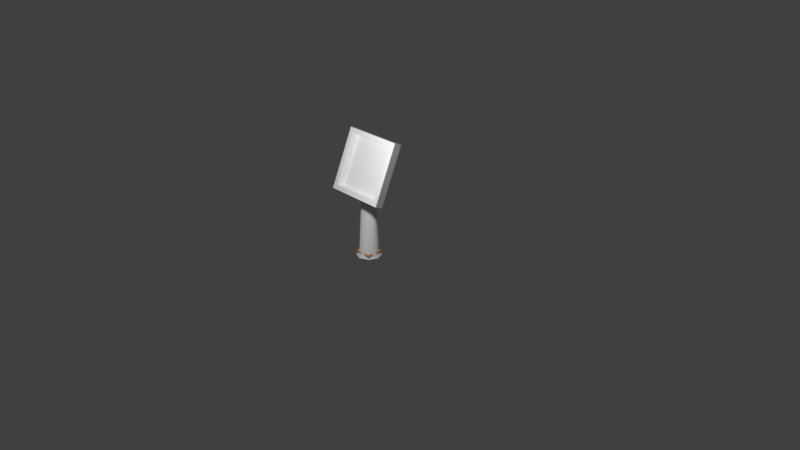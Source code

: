 # Source: puzzle-table-brick.blend  (saved by Blender 2.80.59; exported with 4.5.12 LTS)
import bpy
from mathutils import Matrix  # noqa: F401  (used for matrix-valued properties, if any)

bpy.ops.wm.read_factory_settings(use_empty=True)
scene = bpy.context.scene
scene.name = 'Scene'

# ---- collections
col_collection_1 = bpy.data.collections.new('Collection 1'); scene.collection.children.link(col_collection_1)

# ---- materials (node trees are filled in below, after node groups)
mat_white_material = bpy.data.materials.new('white-material')
mat_white_material.use_transparent_shadow = False
mat_white_material.roughness = 0.25
mat_brick_material = bpy.data.materials.new('brick-material')
mat_brick_material.use_transparent_shadow = False
mat_brick_material.roughness = 0.25
mat_panel_material = bpy.data.materials.new('panel-material')
mat_panel_material.use_transparent_shadow = False
mat_panel_material.roughness = 0.25

# ---- material node trees
mat_white_material.use_nodes = True; mat_white_material.node_tree.nodes.clear()
_N = mat_white_material.node_tree.nodes; _L = mat_white_material.node_tree.links
n0 = _N.new('ShaderNodeOutputMaterial'); n0.name = 'Material Output'; n0.location = (300, 300)
n1 = _N.new('ShaderNodeBsdfPrincipled'); n1.name = 'Principled BSDF'; n1.location = (10, 300)
n1.distribution = 'GGX'
n1.subsurface_method = 'BURLEY'
n1.inputs[0].default_value = (1.0, 1.0, 1.0, 1.0)
n1.inputs[1].default_value = 0.3904
n1.inputs[2].default_value = 0.885
n1.inputs[3].default_value = 1.45
_L.new(n1.outputs[0], n0.inputs[0])
n0.is_active_output = True
mat_brick_material.use_nodes = True; mat_brick_material.node_tree.nodes.clear()
_N = mat_brick_material.node_tree.nodes; _L = mat_brick_material.node_tree.links
n0 = _N.new('ShaderNodeOutputMaterial'); n0.name = 'Material Output'; n0.location = (300, 300)
n1 = _N.new('ShaderNodeBsdfPrincipled'); n1.name = 'Principled BSDF'; n1.location = (10, 300)
n1.distribution = 'GGX'
n1.subsurface_method = 'BURLEY'
n1.inputs[0].default_value = (0.8, 0.4519, 0.2354, 1.0)
n1.inputs[2].default_value = 0.2059
n1.inputs[3].default_value = 1.45
_L.new(n1.outputs[0], n0.inputs[0])
n0.is_active_output = True
mat_panel_material.use_nodes = True; mat_panel_material.node_tree.nodes.clear()
_N = mat_panel_material.node_tree.nodes; _L = mat_panel_material.node_tree.links
n0 = _N.new('ShaderNodeOutputMaterial'); n0.name = 'Material Output'; n0.location = (341, 326)
n1 = _N.new('ShaderNodeBsdfPrincipled'); n1.name = 'Principled BSDF'; n1.location = (10, 300)
n1.distribution = 'GGX'
n1.subsurface_method = 'BURLEY'
n1.inputs[3].default_value = 1.45
_L.new(n1.outputs[0], n0.inputs[0])
n0.is_active_output = True

# ---- world
world_world = bpy.data.worlds.new('World'); scene.world = world_world
world_world.color = (0.05088, 0.05088, 0.05088)
world_world.use_sun_shadow = False
world_world.sun_shadow_jitter_overblur = 0.0
world_world.cycles.sampling_method = 'MANUAL'

# ---- cameras
cam_camera = bpy.data.cameras.new('Camera')
cam_camera.clip_end = 100.0
cam_camera.lens = 35.0
cam_camera.sensor_width = 32.0
cam_camera.sensor_height = 18.0
cam_camera.ortho_scale = 7.314
cam_camera.dof.focus_distance = 0.0
cam_camera.dof.aperture_fstop = 128.0

# ---- lights
light_lamp = bpy.data.lights.new('Lamp', 'POINT')
light_lamp.transmission_factor = 0.0
light_lamp.cutoff_distance = 30.0
light_lamp.energy = 100.0
light_lamp.shadow_buffer_clip_start = 1.001
light_lamp.shadow_soft_size = 0.1
light_lamp.shadow_maximum_resolution = 0.006
light_lamp.use_absolute_resolution = True

# ---- meshes
me_table = bpy.data.meshes.new('table')
me_table.from_pydata([(-0.4, -0.1309, 0.8253), (-0.3417, -0.2101, 0.9234), (-0.4, 0.1885, 1.559), (-0.3417, 0.06272, 1.55), (0.4, -0.1309, 0.8253), (0.3417, -0.2101, 0.9234), (0.4, 0.1885, 1.559), (0.3417, 0.06272, 1.55), (-0.4, -0.2334, 0.8699), (-0.4, 0.08602, 1.603), (0.4, 0.08602, 1.603), (0.4, -0.2334, 0.8699), (-0.33, -0.1318, 0.9006), (-0.33, 0.1318, 1.506), (0.33, -0.1318, 0.9006), (0.33, 0.1318, 1.506), (2.493e-09, 0.1668, 8.941e-08), (-6.364e-16, 0.06818, 1.305), (0.118, 0.118, 8.941e-08), (0.08839, 0.05356, 1.272), (0.1668, -6.98e-09, 8.941e-08), (0.125, 0.01827, 1.191), (0.118, -0.118, 8.941e-08), (0.08839, -0.01702, 1.11), (-1.209e-08, -0.1668, 8.941e-08), (-1.093e-08, -0.03164, 1.076), (-0.118, -0.118, 8.941e-08), (-0.08839, -0.01702, 1.11), (-0.1668, 2.301e-09, 8.941e-08), (-0.125, 0.01827, 1.191), (-0.118, 0.118, 8.941e-08), (-0.08839, 0.05356, 1.272), (-2.024e-17, 0.1245, 0.02908), (0.08839, 0.08806, 0.02847), (0.125, -5.447e-09, 0.02698), (0.08839, -0.08806, 0.0255), (-1.093e-08, -0.1245, 0.02488), (-0.08839, -0.08806, 0.0255), (-0.125, 1.482e-09, 0.02698), (-0.08839, 0.08806, 0.02847)], [], [(0, 8, 9, 2), (2, 9, 10, 6), (6, 10, 11, 4), (4, 11, 8, 0), (2, 6, 4, 0), (1, 5, 14, 12), (1, 3, 9, 8), (3, 7, 10, 9), (7, 5, 11, 10), (5, 1, 8, 11), (7, 3, 13, 15), (5, 7, 15, 14), (3, 1, 12, 13), (32, 17, 19, 33), (33, 19, 21, 34), (34, 21, 23, 35), (35, 23, 25, 36), (36, 25, 27, 37), (37, 27, 29, 38), (38, 29, 31, 39), (39, 31, 17, 32), (30, 39, 32, 16), (28, 38, 39, 30), (26, 37, 38, 28), (24, 36, 37, 26), (22, 35, 36, 24), (20, 34, 35, 22), (18, 33, 34, 20), (16, 32, 33, 18)])
me_table.polygons.foreach_set('use_smooth', [0, 0, 0, 0, 0, 0, 0, 0, 0, 0, 0, 0, 0, 1, 1, 1, 1, 1, 1, 1, 1, 1, 1, 1, 1, 1, 1, 1, 1])
_uv = me_table.uv_layers.new(name='UVMap')
_uv.uv.foreach_set('vector', [0.375, 0.0, 0.625, 0.0, 0.625, 0.25, 0.375, 0.25, 0.375, 0.25, 0.625, 0.25, 0.625, 0.5, 0.375, 0.5, 0.375, 0.5, 0.625, 0.5, 0.625, 0.75, 0.375, 0.75, 0.375, 0.75, 0.625, 0.75, 0.625, 1.0, 0.375, 1.0, 0.125, 0.5, 0.375, 0.5, 0.375, 0.75, 0.125, 0.75, 0.8568, 0.7318, 0.6432, 0.7318, 0.6432, 0.7318, 0.8568, 0.7318, 0.8568, 0.7318, 0.8568, 0.5182, 0.875, 0.5, 0.875, 0.75, 0.8568, 0.5182, 0.6432, 0.5182, 0.625, 0.5, 0.875, 0.5, 0.6432, 0.5182, 0.6432, 0.7318, 0.625, 0.75, 0.625, 0.5, 0.6432, 0.7318, 0.8568, 0.7318, 0.875, 0.75, 0.625, 0.75, 0.6432, 0.5182, 0.8568, 0.5182, 0.8568, 0.5182, 0.6432, 0.5182, 0.6432, 0.7318, 0.6432, 0.5182, 0.6432, 0.5182, 0.6432, 0.7318, 0.8568, 0.5182, 0.8568, 0.7318, 0.8568, 0.7318, 0.8568, 0.5182, 1.0, 0.5, 1.0, 1.0, 0.875, 1.0, 0.875, 0.5, 0.875, 0.5, 0.875, 1.0, 0.75, 1.0, 0.75, 0.5, 0.75, 0.5, 0.75, 1.0, 0.625, 1.0, 0.625, 0.5, 0.625, 0.5, 0.625, 1.0, 0.5, 1.0, 0.5, 0.5, 0.5, 0.5, 0.5, 1.0, 0.375, 1.0, 0.375, 0.5, 0.375, 0.5, 0.375, 1.0, 0.25, 1.0, 0.25, 0.5, 0.25, 0.5, 0.25, 1.0, 0.125, 1.0, 0.125, 0.5, 0.125, 0.5, 0.125, 1.0, 0.0, 1.0, 0.0, 0.5, 0.125, 0.0, 0.125, 0.5, 0.0, 0.5, 0.0, 0.0, 0.25, 0.0, 0.25, 0.5, 0.125, 0.5, 0.125, 0.0, 0.375, 0.0, 0.375, 0.5, 0.25, 0.5, 0.25, 0.0, 0.5, 0.0, 0.5, 0.5, 0.375, 0.5, 0.375, 0.0, 0.625, 0.0, 0.625, 0.5, 0.5, 0.5, 0.5, 0.0, 0.75, 0.0, 0.75, 0.5, 0.625, 0.5, 0.625, 0.0, 0.875, 0.0, 0.875, 0.5, 0.75, 0.5, 0.75, 0.0, 1.0, 0.0, 1.0, 0.5, 0.875, 0.5, 0.875, 0.0])
me_table.materials.append(mat_white_material)
me_table.use_remesh_preserve_volume = False
me_table.use_remesh_preserve_attributes = False
me_table.use_mirror_vertex_groups = False
me_table.update()
me_brick = bpy.data.meshes.new('brick')
me_brick.from_pydata([(0.11, -0.1096, -0.06214), (-0.11, 0.1096, -0.0003616), (0.11, 0.1096, -0.0003616), (-0.11, -0.1096, -0.06214), (0.11, 0.11, -0.06214), (-0.11, -0.11, -0.0003616), (0.11, -0.11, -0.0003616), (-0.11, 0.11, -0.06214)], [], [(1, 7, 3, 5), (2, 4, 7, 1), (5, 3, 0, 6), (6, 0, 4, 2), (2, 1, 5, 6), (4, 0, 3, 7)])
me_brick.polygons.foreach_set('use_smooth', [True] * 6)
_uv = me_brick.uv_layers.new(name='UVMap')
_uv.uv.foreach_set('vector', [0.8568, 0.5182, 0.8568, 0.5182, 0.8568, 0.5894, 0.8568, 0.5894, 0.7856, 0.5182, 0.7856, 0.5182, 0.8568, 0.5182, 0.8568, 0.5182, 0.8568, 0.5894, 0.8568, 0.5894, 0.7856, 0.5894, 0.7856, 0.5894, 0.7856, 0.5894, 0.7856, 0.5894, 0.7856, 0.5182, 0.7856, 0.5182, 0.7856, 0.5182, 0.8568, 0.5182, 0.8568, 0.5894, 0.7856, 0.5894, 0.7856, 0.5182, 0.7856, 0.5894, 0.8568, 0.5894, 0.8568, 0.5182])
me_brick.materials.append(mat_brick_material)
me_brick.use_remesh_preserve_volume = False
me_brick.use_remesh_preserve_attributes = False
me_brick.use_mirror_vertex_groups = False
me_brick.update()
me_plate = bpy.data.meshes.new('plate')
me_plate.from_pydata([(-0.33, -0.1318, -0.3026), (-0.33, 0.1318, 0.3026), (0.33, -0.1318, -0.3026), (0.33, 0.1318, 0.3026)], [], [(3, 1, 0, 2)])
_uv = me_plate.uv_layers.new(name='UVMap')
_uv.uv.foreach_set('vector', [9.998e-05, 0.0001, 0.9999, 9.998e-05, 0.9999, 0.9999, 0.0001001, 0.9999])
me_plate.materials.append(mat_panel_material)
me_plate.use_remesh_preserve_volume = False
me_plate.use_remesh_preserve_attributes = False
me_plate.use_mirror_vertex_groups = False
me_plate.update()

# ---- objects
ob_table = bpy.data.objects.new('table', me_table)
ob_brick = bpy.data.objects.new('brick', me_brick)
ob_panel = bpy.data.objects.new('panel', me_plate)
ob_lamp = bpy.data.objects.new('Lamp', light_lamp)
ob_camera = bpy.data.objects.new('Camera', cam_camera)

# ---- transforms, parenting, visibility, modifiers, constraints
ob_table.location = (0.0, 0.0, 0.0)
ob_table.lineart.crease_threshold = 0.0
ob_brick.location = (0.0, 0.0, 0.0625)
ob_brick.lineart.crease_threshold = 0.0
_m = ob_brick.modifiers.new('Bevel', 'BEVEL')
_m.width = 0.01
_m.width_pct = 0.01
_m.segments = 2
_m.limit_method = 'NONE'
ob_panel.parent = ob_table
ob_panel.location = (0.0, 0.0, 1.203)
ob_panel.lineart.crease_threshold = 0.0
ob_lamp.location = (0.612, -1.18, 2.203)
ob_lamp.rotation_euler = (0.6503, 0.05522, 1.866)
ob_lamp.lock_rotations_4d = False
ob_lamp.empty_display_type = 'ARROWS'
ob_lamp.color = (0.0, 0.0, 0.0, 0.0)
ob_lamp.lineart.crease_threshold = 0.0
ob_camera.location = (7.481, -6.508, 5.344)
ob_camera.rotation_euler = (1.109, 0.0, 0.8149)
ob_camera.lock_rotations_4d = False
ob_camera.empty_display_type = 'ARROWS'
ob_camera.color = (0.0, 0.0, 0.0, 0.0)
ob_camera.display_type = 'WIRE'
ob_camera.lineart.crease_threshold = 0.0

# ---- collection membership
scene.collection.objects.link(ob_table)
scene.collection.objects.link(ob_brick)
scene.collection.objects.link(ob_panel)
col_collection_1.objects.link(ob_lamp)
col_collection_1.objects.link(ob_camera)

# ---- scene / render settings (as saved in the file)
scene.camera = ob_camera
scene.frame_start = 1; scene.frame_end = 250; scene.frame_set(0)
scene.render.engine = 'BLENDER_EEVEE_NEXT'
scene.render.resolution_percentage = 50
scene.render.dither_intensity = 0.0
scene.cycles.use_denoising = False
scene.cycles.samples = 128
scene.cycles.sampling_pattern = 'TABULATED_SOBOL'
scene.cycles.use_adaptive_sampling = False
scene.cycles.use_light_tree = False
scene.cycles.blur_glossy = 0.0
scene.cycles.sample_clamp_indirect = 0.0
scene.view_settings.view_transform = 'Standard'
bpy.context.view_layer.update()
